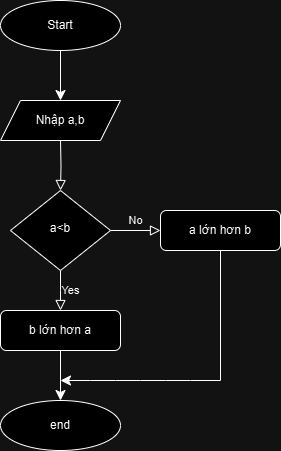

The diagram above was exported from draw.io. Its source (the exported page's mxGraphModel, read from the mxfile embedded in the PNG):
<mxGraphModel dx="648" dy="1776" grid="1" gridSize="10" guides="1" tooltips="1" connect="1" arrows="1" fold="1" page="1" pageScale="1" pageWidth="827" pageHeight="1169" math="0" shadow="0">
  <root>
    <mxCell id="WIyWlLk6GJQsqaUBKTNV-0" />
    <mxCell id="WIyWlLk6GJQsqaUBKTNV-1" parent="WIyWlLk6GJQsqaUBKTNV-0" />
    <mxCell id="WIyWlLk6GJQsqaUBKTNV-2" value="" style="rounded=0;html=1;jettySize=auto;orthogonalLoop=1;fontSize=11;endArrow=block;endFill=0;endSize=8;strokeWidth=1;shadow=0;labelBackgroundColor=none;edgeStyle=orthogonalEdgeStyle;" parent="WIyWlLk6GJQsqaUBKTNV-1" target="WIyWlLk6GJQsqaUBKTNV-6" edge="1">
      <mxGeometry relative="1" as="geometry">
        <mxPoint x="220" y="120" as="sourcePoint" />
      </mxGeometry>
    </mxCell>
    <mxCell id="WIyWlLk6GJQsqaUBKTNV-4" value="Yes" style="rounded=0;html=1;jettySize=auto;orthogonalLoop=1;fontSize=11;endArrow=block;endFill=0;endSize=8;strokeWidth=1;shadow=0;labelBackgroundColor=none;edgeStyle=orthogonalEdgeStyle;" parent="WIyWlLk6GJQsqaUBKTNV-1" source="WIyWlLk6GJQsqaUBKTNV-6" edge="1">
      <mxGeometry x="0.0122" y="10" relative="1" as="geometry">
        <mxPoint y="-1" as="offset" />
        <mxPoint x="220" y="290" as="targetPoint" />
      </mxGeometry>
    </mxCell>
    <mxCell id="WIyWlLk6GJQsqaUBKTNV-5" value="No" style="edgeStyle=orthogonalEdgeStyle;rounded=0;html=1;jettySize=auto;orthogonalLoop=1;fontSize=11;endArrow=block;endFill=0;endSize=8;strokeWidth=1;shadow=0;labelBackgroundColor=none;" parent="WIyWlLk6GJQsqaUBKTNV-1" source="WIyWlLk6GJQsqaUBKTNV-6" target="WIyWlLk6GJQsqaUBKTNV-7" edge="1">
      <mxGeometry y="10" relative="1" as="geometry">
        <mxPoint as="offset" />
      </mxGeometry>
    </mxCell>
    <mxCell id="WIyWlLk6GJQsqaUBKTNV-6" value="a&amp;lt;b" style="rhombus;whiteSpace=wrap;html=1;shadow=0;fontFamily=Helvetica;fontSize=12;align=center;strokeWidth=1;spacing=6;spacingTop=-4;" parent="WIyWlLk6GJQsqaUBKTNV-1" vertex="1">
      <mxGeometry x="170" y="170" width="100" height="80" as="geometry" />
    </mxCell>
    <mxCell id="WIyWlLk6GJQsqaUBKTNV-7" value="a lớn hơn b" style="rounded=1;whiteSpace=wrap;html=1;fontSize=12;glass=0;strokeWidth=1;shadow=0;" parent="WIyWlLk6GJQsqaUBKTNV-1" vertex="1">
      <mxGeometry x="320" y="190" width="120" height="40" as="geometry" />
    </mxCell>
    <mxCell id="kMV8dsodJxy1Kvh4lDox-7" style="edgeStyle=none;curved=1;rounded=0;orthogonalLoop=1;jettySize=auto;html=1;exitX=0.5;exitY=1;exitDx=0;exitDy=0;fontSize=12;startSize=8;endSize=8;" edge="1" parent="WIyWlLk6GJQsqaUBKTNV-1" source="WIyWlLk6GJQsqaUBKTNV-11" target="kMV8dsodJxy1Kvh4lDox-4">
      <mxGeometry relative="1" as="geometry" />
    </mxCell>
    <mxCell id="WIyWlLk6GJQsqaUBKTNV-11" value="b lớn hơn a" style="rounded=1;whiteSpace=wrap;html=1;fontSize=12;glass=0;strokeWidth=1;shadow=0;" parent="WIyWlLk6GJQsqaUBKTNV-1" vertex="1">
      <mxGeometry x="160" y="290" width="120" height="40" as="geometry" />
    </mxCell>
    <mxCell id="kMV8dsodJxy1Kvh4lDox-2" style="edgeStyle=none;curved=1;rounded=0;orthogonalLoop=1;jettySize=auto;html=1;exitX=0.5;exitY=1;exitDx=0;exitDy=0;fontSize=12;startSize=8;endSize=8;" edge="1" parent="WIyWlLk6GJQsqaUBKTNV-1" source="kMV8dsodJxy1Kvh4lDox-0">
      <mxGeometry relative="1" as="geometry">
        <mxPoint x="220" y="80" as="targetPoint" />
      </mxGeometry>
    </mxCell>
    <mxCell id="kMV8dsodJxy1Kvh4lDox-0" value="Start" style="ellipse;whiteSpace=wrap;html=1;" vertex="1" parent="WIyWlLk6GJQsqaUBKTNV-1">
      <mxGeometry x="160" y="-20" width="120" height="50" as="geometry" />
    </mxCell>
    <mxCell id="kMV8dsodJxy1Kvh4lDox-3" value="Nhập a,b" style="shape=parallelogram;perimeter=parallelogramPerimeter;whiteSpace=wrap;html=1;fixedSize=1;" vertex="1" parent="WIyWlLk6GJQsqaUBKTNV-1">
      <mxGeometry x="160" y="80" width="120" height="40" as="geometry" />
    </mxCell>
    <mxCell id="kMV8dsodJxy1Kvh4lDox-4" value="end" style="ellipse;whiteSpace=wrap;html=1;" vertex="1" parent="WIyWlLk6GJQsqaUBKTNV-1">
      <mxGeometry x="160" y="380" width="120" height="50" as="geometry" />
    </mxCell>
    <mxCell id="kMV8dsodJxy1Kvh4lDox-10" value="" style="endArrow=classic;html=1;rounded=0;fontSize=12;startSize=8;endSize=8;curved=1;" edge="1" parent="WIyWlLk6GJQsqaUBKTNV-1">
      <mxGeometry width="50" height="50" relative="1" as="geometry">
        <mxPoint x="380" y="360" as="sourcePoint" />
        <mxPoint x="220" y="360" as="targetPoint" />
        <Array as="points">
          <mxPoint x="350" y="360" />
          <mxPoint x="300" y="360" />
          <mxPoint x="250" y="360" />
        </Array>
      </mxGeometry>
    </mxCell>
    <mxCell id="kMV8dsodJxy1Kvh4lDox-11" value="" style="endArrow=none;html=1;rounded=0;fontSize=12;startSize=8;endSize=8;curved=1;entryX=0.5;entryY=1;entryDx=0;entryDy=0;" edge="1" parent="WIyWlLk6GJQsqaUBKTNV-1" target="WIyWlLk6GJQsqaUBKTNV-7">
      <mxGeometry width="50" height="50" relative="1" as="geometry">
        <mxPoint x="380" y="360" as="sourcePoint" />
        <mxPoint x="470" y="290" as="targetPoint" />
      </mxGeometry>
    </mxCell>
  </root>
</mxGraphModel>